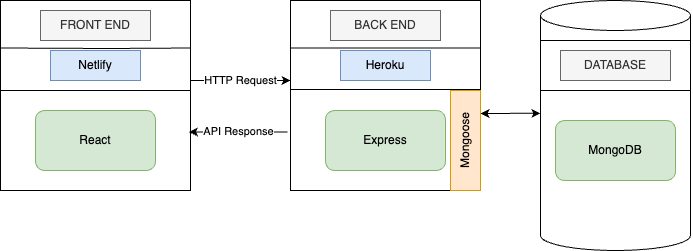

The diagram above was exported from draw.io. Its source (the exported page's mxGraphModel, read from the mxfile embedded in the PNG):
<mxGraphModel dx="1953" dy="1041" grid="1" gridSize="10" guides="1" tooltips="1" connect="1" arrows="1" fold="1" page="1" pageScale="1" pageWidth="827" pageHeight="1169" math="0" shadow="0">
  <root>
    <mxCell id="WIyWlLk6GJQsqaUBKTNV-0" />
    <mxCell id="WIyWlLk6GJQsqaUBKTNV-1" parent="WIyWlLk6GJQsqaUBKTNV-0" />
    <mxCell id="N56zCX_eHQRa_MpRMvBD-0" value="" style="shape=cylinder3;whiteSpace=wrap;html=1;boundedLbl=1;backgroundOutline=1;size=15;" vertex="1" parent="WIyWlLk6GJQsqaUBKTNV-1">
      <mxGeometry x="560" y="160" width="150" height="250" as="geometry" />
    </mxCell>
    <mxCell id="N56zCX_eHQRa_MpRMvBD-1" value="" style="whiteSpace=wrap;html=1;aspect=fixed;" vertex="1" parent="WIyWlLk6GJQsqaUBKTNV-1">
      <mxGeometry x="20" y="160" width="190" height="190" as="geometry" />
    </mxCell>
    <mxCell id="N56zCX_eHQRa_MpRMvBD-4" value="" style="whiteSpace=wrap;html=1;aspect=fixed;" vertex="1" parent="WIyWlLk6GJQsqaUBKTNV-1">
      <mxGeometry x="310" y="160" width="190" height="190" as="geometry" />
    </mxCell>
    <mxCell id="N56zCX_eHQRa_MpRMvBD-5" value="" style="endArrow=none;html=1;rounded=0;exitX=0;exitY=0.25;exitDx=0;exitDy=0;entryX=1;entryY=0.25;entryDx=0;entryDy=0;" edge="1" parent="WIyWlLk6GJQsqaUBKTNV-1" source="N56zCX_eHQRa_MpRMvBD-1" target="N56zCX_eHQRa_MpRMvBD-1">
      <mxGeometry width="50" height="50" relative="1" as="geometry">
        <mxPoint x="260" y="290" as="sourcePoint" />
        <mxPoint x="310" y="240" as="targetPoint" />
        <Array as="points">
          <mxPoint x="130" y="208" />
        </Array>
      </mxGeometry>
    </mxCell>
    <mxCell id="N56zCX_eHQRa_MpRMvBD-6" value="" style="endArrow=none;html=1;rounded=0;entryX=1;entryY=0.25;entryDx=0;entryDy=0;exitX=0;exitY=0.25;exitDx=0;exitDy=0;" edge="1" parent="WIyWlLk6GJQsqaUBKTNV-1" source="N56zCX_eHQRa_MpRMvBD-4" target="N56zCX_eHQRa_MpRMvBD-4">
      <mxGeometry width="50" height="50" relative="1" as="geometry">
        <mxPoint x="260" y="290" as="sourcePoint" />
        <mxPoint x="310" y="240" as="targetPoint" />
      </mxGeometry>
    </mxCell>
    <mxCell id="N56zCX_eHQRa_MpRMvBD-7" value="FRONT END" style="text;html=1;strokeColor=#666666;fillColor=#f5f5f5;align=center;verticalAlign=middle;whiteSpace=wrap;rounded=0;fontColor=#333333;" vertex="1" parent="WIyWlLk6GJQsqaUBKTNV-1">
      <mxGeometry x="60" y="170" width="110" height="30" as="geometry" />
    </mxCell>
    <mxCell id="N56zCX_eHQRa_MpRMvBD-8" value="BACK END" style="text;html=1;strokeColor=#666666;fillColor=#f5f5f5;align=center;verticalAlign=middle;whiteSpace=wrap;rounded=0;fontColor=#333333;" vertex="1" parent="WIyWlLk6GJQsqaUBKTNV-1">
      <mxGeometry x="350" y="170" width="110" height="30" as="geometry" />
    </mxCell>
    <mxCell id="N56zCX_eHQRa_MpRMvBD-9" value="DATABASE" style="text;html=1;strokeColor=#666666;fillColor=#f5f5f5;align=center;verticalAlign=middle;whiteSpace=wrap;rounded=0;fontColor=#333333;" vertex="1" parent="WIyWlLk6GJQsqaUBKTNV-1">
      <mxGeometry x="580" y="210" width="110" height="30" as="geometry" />
    </mxCell>
    <mxCell id="N56zCX_eHQRa_MpRMvBD-10" value="React" style="rounded=1;whiteSpace=wrap;html=1;fillColor=#d5e8d4;strokeColor=#82b366;" vertex="1" parent="WIyWlLk6GJQsqaUBKTNV-1">
      <mxGeometry x="55" y="270" width="120" height="60" as="geometry" />
    </mxCell>
    <mxCell id="N56zCX_eHQRa_MpRMvBD-11" value="Express" style="rounded=1;whiteSpace=wrap;html=1;fillColor=#d5e8d4;strokeColor=#82b366;" vertex="1" parent="WIyWlLk6GJQsqaUBKTNV-1">
      <mxGeometry x="345" y="270" width="120" height="60" as="geometry" />
    </mxCell>
    <mxCell id="N56zCX_eHQRa_MpRMvBD-12" value="MongoDB" style="rounded=1;whiteSpace=wrap;html=1;fillColor=#d5e8d4;strokeColor=#82b366;" vertex="1" parent="WIyWlLk6GJQsqaUBKTNV-1">
      <mxGeometry x="575" y="280" width="120" height="60" as="geometry" />
    </mxCell>
    <mxCell id="N56zCX_eHQRa_MpRMvBD-14" value="" style="endArrow=none;html=1;rounded=0;entryX=1;entryY=0;entryDx=0;entryDy=70;entryPerimeter=0;exitX=0;exitY=0;exitDx=0;exitDy=70;exitPerimeter=0;" edge="1" parent="WIyWlLk6GJQsqaUBKTNV-1">
      <mxGeometry width="50" height="50" relative="1" as="geometry">
        <mxPoint x="560" y="249.9999999999999" as="sourcePoint" />
        <mxPoint x="710" y="249.9999999999999" as="targetPoint" />
      </mxGeometry>
    </mxCell>
    <mxCell id="N56zCX_eHQRa_MpRMvBD-16" value="" style="endArrow=none;html=1;rounded=0;entryX=1;entryY=0.5;entryDx=0;entryDy=0;exitX=0;exitY=0.5;exitDx=0;exitDy=0;" edge="1" parent="WIyWlLk6GJQsqaUBKTNV-1">
      <mxGeometry width="50" height="50" relative="1" as="geometry">
        <mxPoint x="310" y="249.09" as="sourcePoint" />
        <mxPoint x="500.0000000000002" y="249.09" as="targetPoint" />
      </mxGeometry>
    </mxCell>
    <mxCell id="N56zCX_eHQRa_MpRMvBD-17" value="" style="endArrow=none;html=1;rounded=0;entryX=1;entryY=0.5;entryDx=0;entryDy=0;exitX=0;exitY=0.5;exitDx=0;exitDy=0;" edge="1" parent="WIyWlLk6GJQsqaUBKTNV-1">
      <mxGeometry width="50" height="50" relative="1" as="geometry">
        <mxPoint x="20" y="250" as="sourcePoint" />
        <mxPoint x="209.9999999999999" y="250" as="targetPoint" />
      </mxGeometry>
    </mxCell>
    <mxCell id="N56zCX_eHQRa_MpRMvBD-18" value="Netlify" style="text;html=1;strokeColor=#6c8ebf;fillColor=#dae8fc;align=center;verticalAlign=middle;whiteSpace=wrap;rounded=0;" vertex="1" parent="WIyWlLk6GJQsqaUBKTNV-1">
      <mxGeometry x="70" y="210" width="90" height="30" as="geometry" />
    </mxCell>
    <mxCell id="N56zCX_eHQRa_MpRMvBD-19" value="Heroku" style="text;html=1;strokeColor=#6c8ebf;fillColor=#dae8fc;align=center;verticalAlign=middle;whiteSpace=wrap;rounded=0;" vertex="1" parent="WIyWlLk6GJQsqaUBKTNV-1">
      <mxGeometry x="360" y="210" width="90" height="30" as="geometry" />
    </mxCell>
    <mxCell id="N56zCX_eHQRa_MpRMvBD-20" value="HTTP Request" style="endArrow=classic;html=1;rounded=0;" edge="1" parent="WIyWlLk6GJQsqaUBKTNV-1">
      <mxGeometry width="50" height="50" relative="1" as="geometry">
        <mxPoint x="210" y="240" as="sourcePoint" />
        <mxPoint x="310" y="240" as="targetPoint" />
      </mxGeometry>
    </mxCell>
    <mxCell id="N56zCX_eHQRa_MpRMvBD-21" value="API Response" style="endArrow=classic;html=1;rounded=0;exitX=-0.016;exitY=0.692;exitDx=0;exitDy=0;exitPerimeter=0;entryX=0.992;entryY=0.692;entryDx=0;entryDy=0;entryPerimeter=0;" edge="1" parent="WIyWlLk6GJQsqaUBKTNV-1" source="N56zCX_eHQRa_MpRMvBD-4" target="N56zCX_eHQRa_MpRMvBD-1">
      <mxGeometry width="50" height="50" relative="1" as="geometry">
        <mxPoint x="260" y="290" as="sourcePoint" />
        <mxPoint x="310" y="240" as="targetPoint" />
      </mxGeometry>
    </mxCell>
    <mxCell id="N56zCX_eHQRa_MpRMvBD-22" value="" style="endArrow=classic;startArrow=classic;html=1;rounded=0;entryX=-0.001;entryY=0.451;entryDx=0;entryDy=0;entryPerimeter=0;" edge="1" parent="WIyWlLk6GJQsqaUBKTNV-1" target="N56zCX_eHQRa_MpRMvBD-0">
      <mxGeometry width="50" height="50" relative="1" as="geometry">
        <mxPoint x="500" y="273" as="sourcePoint" />
        <mxPoint x="310" y="240" as="targetPoint" />
      </mxGeometry>
    </mxCell>
    <mxCell id="N56zCX_eHQRa_MpRMvBD-25" value="" style="rounded=0;whiteSpace=wrap;html=1;direction=south;fillColor=#ffe6cc;strokeColor=#d79b00;" vertex="1" parent="WIyWlLk6GJQsqaUBKTNV-1">
      <mxGeometry x="470" y="250" width="30" height="100" as="geometry" />
    </mxCell>
    <mxCell id="N56zCX_eHQRa_MpRMvBD-26" value="Mongoose" style="text;html=1;strokeColor=none;fillColor=none;align=center;verticalAlign=middle;whiteSpace=wrap;rounded=0;rotation=270;" vertex="1" parent="WIyWlLk6GJQsqaUBKTNV-1">
      <mxGeometry x="455" y="285" width="60" height="30" as="geometry" />
    </mxCell>
    <mxCell id="N56zCX_eHQRa_MpRMvBD-27" value="" style="endArrow=none;html=1;rounded=0;entryX=1;entryY=0;entryDx=0;entryDy=70;entryPerimeter=0;exitX=0;exitY=0;exitDx=0;exitDy=70;exitPerimeter=0;" edge="1" parent="WIyWlLk6GJQsqaUBKTNV-1">
      <mxGeometry width="50" height="50" relative="1" as="geometry">
        <mxPoint x="560" y="199.9999999999999" as="sourcePoint" />
        <mxPoint x="710" y="199.9999999999999" as="targetPoint" />
      </mxGeometry>
    </mxCell>
  </root>
</mxGraphModel>